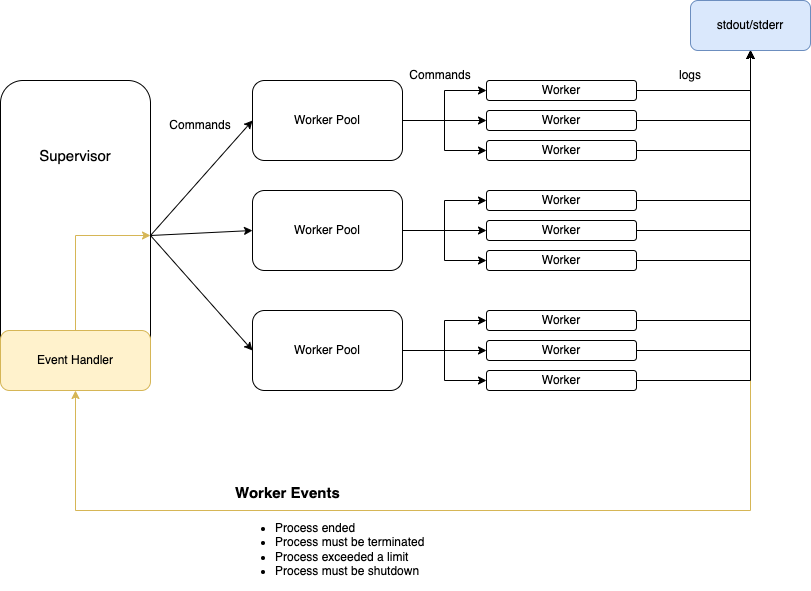

The diagram above was exported from draw.io. Its source (the exported page's mxGraphModel, read from the mxfile embedded in the PNG):
<mxGraphModel dx="1796" dy="614" grid="1" gridSize="10" guides="1" tooltips="1" connect="1" arrows="1" fold="1" page="1" pageScale="1" pageWidth="850" pageHeight="1100" math="0" shadow="0">
  <root>
    <mxCell id="0" />
    <mxCell id="1" parent="0" />
    <mxCell id="Y559-mPJYh1j2fZeeh1l-2" value="" style="rounded=1;whiteSpace=wrap;html=1;" vertex="1" parent="1">
      <mxGeometry x="-820" y="170" width="150" height="310" as="geometry" />
    </mxCell>
    <mxCell id="Y559-mPJYh1j2fZeeh1l-21" style="edgeStyle=orthogonalEdgeStyle;rounded=0;orthogonalLoop=1;jettySize=auto;html=1;entryX=0;entryY=0.5;entryDx=0;entryDy=0;" edge="1" parent="1" source="Y559-mPJYh1j2fZeeh1l-3" target="Y559-mPJYh1j2fZeeh1l-6">
      <mxGeometry relative="1" as="geometry" />
    </mxCell>
    <mxCell id="Y559-mPJYh1j2fZeeh1l-22" style="edgeStyle=orthogonalEdgeStyle;rounded=0;orthogonalLoop=1;jettySize=auto;html=1;" edge="1" parent="1" source="Y559-mPJYh1j2fZeeh1l-3" target="Y559-mPJYh1j2fZeeh1l-7">
      <mxGeometry relative="1" as="geometry" />
    </mxCell>
    <mxCell id="Y559-mPJYh1j2fZeeh1l-23" style="edgeStyle=orthogonalEdgeStyle;rounded=0;orthogonalLoop=1;jettySize=auto;html=1;entryX=0;entryY=0.5;entryDx=0;entryDy=0;" edge="1" parent="1" source="Y559-mPJYh1j2fZeeh1l-3" target="Y559-mPJYh1j2fZeeh1l-8">
      <mxGeometry relative="1" as="geometry" />
    </mxCell>
    <mxCell id="Y559-mPJYh1j2fZeeh1l-3" value="Worker Pool" style="rounded=1;whiteSpace=wrap;html=1;" vertex="1" parent="1">
      <mxGeometry x="-568" y="170" width="150" height="80" as="geometry" />
    </mxCell>
    <mxCell id="Y559-mPJYh1j2fZeeh1l-24" style="edgeStyle=orthogonalEdgeStyle;rounded=0;orthogonalLoop=1;jettySize=auto;html=1;entryX=0;entryY=0.5;entryDx=0;entryDy=0;" edge="1" parent="1" source="Y559-mPJYh1j2fZeeh1l-4" target="Y559-mPJYh1j2fZeeh1l-9">
      <mxGeometry relative="1" as="geometry" />
    </mxCell>
    <mxCell id="Y559-mPJYh1j2fZeeh1l-25" style="edgeStyle=orthogonalEdgeStyle;rounded=0;orthogonalLoop=1;jettySize=auto;html=1;entryX=0;entryY=0.5;entryDx=0;entryDy=0;" edge="1" parent="1" source="Y559-mPJYh1j2fZeeh1l-4" target="Y559-mPJYh1j2fZeeh1l-10">
      <mxGeometry relative="1" as="geometry" />
    </mxCell>
    <mxCell id="Y559-mPJYh1j2fZeeh1l-26" style="edgeStyle=orthogonalEdgeStyle;rounded=0;orthogonalLoop=1;jettySize=auto;html=1;entryX=0;entryY=0.5;entryDx=0;entryDy=0;" edge="1" parent="1" source="Y559-mPJYh1j2fZeeh1l-4" target="Y559-mPJYh1j2fZeeh1l-11">
      <mxGeometry relative="1" as="geometry" />
    </mxCell>
    <mxCell id="Y559-mPJYh1j2fZeeh1l-4" value="Worker Pool" style="rounded=1;whiteSpace=wrap;html=1;" vertex="1" parent="1">
      <mxGeometry x="-568" y="280" width="150" height="80" as="geometry" />
    </mxCell>
    <mxCell id="Y559-mPJYh1j2fZeeh1l-27" style="edgeStyle=orthogonalEdgeStyle;rounded=0;orthogonalLoop=1;jettySize=auto;html=1;entryX=0;entryY=0.5;entryDx=0;entryDy=0;" edge="1" parent="1" source="Y559-mPJYh1j2fZeeh1l-5" target="Y559-mPJYh1j2fZeeh1l-12">
      <mxGeometry relative="1" as="geometry" />
    </mxCell>
    <mxCell id="Y559-mPJYh1j2fZeeh1l-28" style="edgeStyle=orthogonalEdgeStyle;rounded=0;orthogonalLoop=1;jettySize=auto;html=1;entryX=0;entryY=0.5;entryDx=0;entryDy=0;" edge="1" parent="1" source="Y559-mPJYh1j2fZeeh1l-5" target="Y559-mPJYh1j2fZeeh1l-13">
      <mxGeometry relative="1" as="geometry" />
    </mxCell>
    <mxCell id="Y559-mPJYh1j2fZeeh1l-29" style="edgeStyle=orthogonalEdgeStyle;rounded=0;orthogonalLoop=1;jettySize=auto;html=1;entryX=0;entryY=0.5;entryDx=0;entryDy=0;" edge="1" parent="1" source="Y559-mPJYh1j2fZeeh1l-5" target="Y559-mPJYh1j2fZeeh1l-14">
      <mxGeometry relative="1" as="geometry" />
    </mxCell>
    <mxCell id="Y559-mPJYh1j2fZeeh1l-5" value="Worker Pool" style="rounded=1;whiteSpace=wrap;html=1;" vertex="1" parent="1">
      <mxGeometry x="-568" y="400" width="150" height="80" as="geometry" />
    </mxCell>
    <mxCell id="Y559-mPJYh1j2fZeeh1l-42" style="edgeStyle=orthogonalEdgeStyle;rounded=0;orthogonalLoop=1;jettySize=auto;html=1;entryX=0.5;entryY=1;entryDx=0;entryDy=0;fillColor=#fff2cc;strokeColor=#d6b656;" edge="1" parent="1" source="Y559-mPJYh1j2fZeeh1l-6" target="Y559-mPJYh1j2fZeeh1l-41">
      <mxGeometry relative="1" as="geometry">
        <Array as="points">
          <mxPoint x="-70" y="180" />
          <mxPoint x="-70" y="600" />
          <mxPoint x="-745" y="600" />
        </Array>
      </mxGeometry>
    </mxCell>
    <mxCell id="Y559-mPJYh1j2fZeeh1l-32" style="edgeStyle=orthogonalEdgeStyle;rounded=0;orthogonalLoop=1;jettySize=auto;html=1;entryX=0.5;entryY=1;entryDx=0;entryDy=0;" edge="1" parent="1" source="Y559-mPJYh1j2fZeeh1l-6" target="Y559-mPJYh1j2fZeeh1l-31">
      <mxGeometry relative="1" as="geometry" />
    </mxCell>
    <mxCell id="Y559-mPJYh1j2fZeeh1l-6" value="Worker" style="rounded=1;whiteSpace=wrap;html=1;" vertex="1" parent="1">
      <mxGeometry x="-334" y="170" width="150" height="20" as="geometry" />
    </mxCell>
    <mxCell id="Y559-mPJYh1j2fZeeh1l-33" style="edgeStyle=orthogonalEdgeStyle;rounded=0;orthogonalLoop=1;jettySize=auto;html=1;entryX=0.5;entryY=1;entryDx=0;entryDy=0;" edge="1" parent="1" source="Y559-mPJYh1j2fZeeh1l-7" target="Y559-mPJYh1j2fZeeh1l-31">
      <mxGeometry relative="1" as="geometry" />
    </mxCell>
    <mxCell id="Y559-mPJYh1j2fZeeh1l-7" value="Worker" style="rounded=1;whiteSpace=wrap;html=1;" vertex="1" parent="1">
      <mxGeometry x="-334" y="200" width="150" height="20" as="geometry" />
    </mxCell>
    <mxCell id="Y559-mPJYh1j2fZeeh1l-34" style="edgeStyle=orthogonalEdgeStyle;rounded=0;orthogonalLoop=1;jettySize=auto;html=1;" edge="1" parent="1" source="Y559-mPJYh1j2fZeeh1l-8" target="Y559-mPJYh1j2fZeeh1l-31">
      <mxGeometry relative="1" as="geometry" />
    </mxCell>
    <mxCell id="Y559-mPJYh1j2fZeeh1l-8" value="Worker" style="rounded=1;whiteSpace=wrap;html=1;" vertex="1" parent="1">
      <mxGeometry x="-334" y="230" width="150" height="20" as="geometry" />
    </mxCell>
    <mxCell id="Y559-mPJYh1j2fZeeh1l-35" style="edgeStyle=orthogonalEdgeStyle;rounded=0;orthogonalLoop=1;jettySize=auto;html=1;entryX=0.5;entryY=1;entryDx=0;entryDy=0;" edge="1" parent="1" source="Y559-mPJYh1j2fZeeh1l-9" target="Y559-mPJYh1j2fZeeh1l-31">
      <mxGeometry relative="1" as="geometry" />
    </mxCell>
    <mxCell id="Y559-mPJYh1j2fZeeh1l-9" value="Worker" style="rounded=1;whiteSpace=wrap;html=1;" vertex="1" parent="1">
      <mxGeometry x="-334" y="280" width="150" height="20" as="geometry" />
    </mxCell>
    <mxCell id="Y559-mPJYh1j2fZeeh1l-36" style="edgeStyle=orthogonalEdgeStyle;rounded=0;orthogonalLoop=1;jettySize=auto;html=1;entryX=0.5;entryY=1;entryDx=0;entryDy=0;" edge="1" parent="1" source="Y559-mPJYh1j2fZeeh1l-10" target="Y559-mPJYh1j2fZeeh1l-31">
      <mxGeometry relative="1" as="geometry" />
    </mxCell>
    <mxCell id="Y559-mPJYh1j2fZeeh1l-10" value="Worker" style="rounded=1;whiteSpace=wrap;html=1;" vertex="1" parent="1">
      <mxGeometry x="-334" y="310" width="150" height="20" as="geometry" />
    </mxCell>
    <mxCell id="Y559-mPJYh1j2fZeeh1l-37" style="edgeStyle=orthogonalEdgeStyle;rounded=0;orthogonalLoop=1;jettySize=auto;html=1;entryX=0.5;entryY=1;entryDx=0;entryDy=0;" edge="1" parent="1" source="Y559-mPJYh1j2fZeeh1l-11" target="Y559-mPJYh1j2fZeeh1l-31">
      <mxGeometry relative="1" as="geometry" />
    </mxCell>
    <mxCell id="Y559-mPJYh1j2fZeeh1l-11" value="Worker" style="rounded=1;whiteSpace=wrap;html=1;" vertex="1" parent="1">
      <mxGeometry x="-334" y="340" width="150" height="20" as="geometry" />
    </mxCell>
    <mxCell id="Y559-mPJYh1j2fZeeh1l-38" style="edgeStyle=orthogonalEdgeStyle;rounded=0;orthogonalLoop=1;jettySize=auto;html=1;entryX=0.5;entryY=1;entryDx=0;entryDy=0;" edge="1" parent="1" source="Y559-mPJYh1j2fZeeh1l-12" target="Y559-mPJYh1j2fZeeh1l-31">
      <mxGeometry relative="1" as="geometry" />
    </mxCell>
    <mxCell id="Y559-mPJYh1j2fZeeh1l-12" value="Worker" style="rounded=1;whiteSpace=wrap;html=1;" vertex="1" parent="1">
      <mxGeometry x="-334" y="400" width="150" height="20" as="geometry" />
    </mxCell>
    <mxCell id="Y559-mPJYh1j2fZeeh1l-39" style="edgeStyle=orthogonalEdgeStyle;rounded=0;orthogonalLoop=1;jettySize=auto;html=1;entryX=0.5;entryY=1;entryDx=0;entryDy=0;" edge="1" parent="1" source="Y559-mPJYh1j2fZeeh1l-13" target="Y559-mPJYh1j2fZeeh1l-31">
      <mxGeometry relative="1" as="geometry" />
    </mxCell>
    <mxCell id="Y559-mPJYh1j2fZeeh1l-13" value="Worker" style="rounded=1;whiteSpace=wrap;html=1;" vertex="1" parent="1">
      <mxGeometry x="-334" y="430" width="150" height="20" as="geometry" />
    </mxCell>
    <mxCell id="Y559-mPJYh1j2fZeeh1l-40" style="edgeStyle=orthogonalEdgeStyle;rounded=0;orthogonalLoop=1;jettySize=auto;html=1;entryX=0.5;entryY=1;entryDx=0;entryDy=0;" edge="1" parent="1" source="Y559-mPJYh1j2fZeeh1l-14" target="Y559-mPJYh1j2fZeeh1l-31">
      <mxGeometry relative="1" as="geometry" />
    </mxCell>
    <mxCell id="Y559-mPJYh1j2fZeeh1l-14" value="Worker" style="rounded=1;whiteSpace=wrap;html=1;" vertex="1" parent="1">
      <mxGeometry x="-334" y="460" width="150" height="20" as="geometry" />
    </mxCell>
    <mxCell id="Y559-mPJYh1j2fZeeh1l-15" value="" style="endArrow=classic;html=1;rounded=0;exitX=1;exitY=0.5;exitDx=0;exitDy=0;entryX=0;entryY=0.5;entryDx=0;entryDy=0;" edge="1" parent="1" source="Y559-mPJYh1j2fZeeh1l-2" target="Y559-mPJYh1j2fZeeh1l-3">
      <mxGeometry width="50" height="50" relative="1" as="geometry">
        <mxPoint x="-430" y="410" as="sourcePoint" />
        <mxPoint x="-380" y="360" as="targetPoint" />
      </mxGeometry>
    </mxCell>
    <mxCell id="Y559-mPJYh1j2fZeeh1l-16" value="" style="endArrow=classic;html=1;rounded=0;exitX=1;exitY=0.5;exitDx=0;exitDy=0;entryX=0;entryY=0.5;entryDx=0;entryDy=0;" edge="1" parent="1" source="Y559-mPJYh1j2fZeeh1l-2" target="Y559-mPJYh1j2fZeeh1l-4">
      <mxGeometry width="50" height="50" relative="1" as="geometry">
        <mxPoint x="-430" y="410" as="sourcePoint" />
        <mxPoint x="-380" y="360" as="targetPoint" />
      </mxGeometry>
    </mxCell>
    <mxCell id="Y559-mPJYh1j2fZeeh1l-17" value="" style="endArrow=classic;html=1;rounded=0;exitX=1;exitY=0.5;exitDx=0;exitDy=0;entryX=0;entryY=0.5;entryDx=0;entryDy=0;" edge="1" parent="1" source="Y559-mPJYh1j2fZeeh1l-2" target="Y559-mPJYh1j2fZeeh1l-5">
      <mxGeometry width="50" height="50" relative="1" as="geometry">
        <mxPoint x="-430" y="410" as="sourcePoint" />
        <mxPoint x="-380" y="360" as="targetPoint" />
      </mxGeometry>
    </mxCell>
    <mxCell id="Y559-mPJYh1j2fZeeh1l-18" value="Commands" style="text;html=1;strokeColor=none;fillColor=none;align=center;verticalAlign=middle;whiteSpace=wrap;rounded=0;" vertex="1" parent="1">
      <mxGeometry x="-650" y="200" width="60" height="30" as="geometry" />
    </mxCell>
    <mxCell id="Y559-mPJYh1j2fZeeh1l-31" value="stdout/stderr" style="rounded=1;whiteSpace=wrap;html=1;fillColor=#dae8fc;strokeColor=#6c8ebf;" vertex="1" parent="1">
      <mxGeometry x="-130" y="90" width="120" height="50" as="geometry" />
    </mxCell>
    <mxCell id="Y559-mPJYh1j2fZeeh1l-50" style="edgeStyle=orthogonalEdgeStyle;rounded=0;orthogonalLoop=1;jettySize=auto;html=1;entryX=1;entryY=0.5;entryDx=0;entryDy=0;fontSize=15;fillColor=#fff2cc;strokeColor=#d6b656;" edge="1" parent="1" source="Y559-mPJYh1j2fZeeh1l-41" target="Y559-mPJYh1j2fZeeh1l-2">
      <mxGeometry relative="1" as="geometry">
        <Array as="points">
          <mxPoint x="-745" y="325" />
        </Array>
      </mxGeometry>
    </mxCell>
    <mxCell id="Y559-mPJYh1j2fZeeh1l-41" value="Event Handler" style="rounded=1;whiteSpace=wrap;html=1;fillColor=#fff2cc;strokeColor=#d6b656;" vertex="1" parent="1">
      <mxGeometry x="-820" y="420" width="150" height="60" as="geometry" />
    </mxCell>
    <mxCell id="Y559-mPJYh1j2fZeeh1l-43" value="logs" style="text;html=1;strokeColor=none;fillColor=none;align=center;verticalAlign=middle;whiteSpace=wrap;rounded=0;" vertex="1" parent="1">
      <mxGeometry x="-170" y="150" width="80" height="30" as="geometry" />
    </mxCell>
    <mxCell id="Y559-mPJYh1j2fZeeh1l-47" value="Commands" style="text;html=1;strokeColor=none;fillColor=none;align=center;verticalAlign=middle;whiteSpace=wrap;rounded=0;" vertex="1" parent="1">
      <mxGeometry x="-410" y="150" width="60" height="30" as="geometry" />
    </mxCell>
    <mxCell id="Y559-mPJYh1j2fZeeh1l-49" value="&lt;h1&gt;&lt;font style=&quot;font-size: 15px;&quot;&gt;Worker Events&lt;/font&gt;&lt;/h1&gt;&lt;p&gt;&lt;/p&gt;&lt;ul&gt;&lt;li&gt;Process ended&lt;/li&gt;&lt;li&gt;Process must be terminated&lt;/li&gt;&lt;li&gt;Process exceeded a limit&lt;br&gt;&lt;/li&gt;&lt;li&gt;Process must be shutdown&lt;/li&gt;&lt;/ul&gt;&lt;p&gt;&lt;/p&gt;" style="text;html=1;strokeColor=none;fillColor=none;spacing=5;spacingTop=-20;whiteSpace=wrap;overflow=hidden;rounded=0;" vertex="1" parent="1">
      <mxGeometry x="-590" y="560" width="300" height="120" as="geometry" />
    </mxCell>
    <mxCell id="Y559-mPJYh1j2fZeeh1l-52" value="Supervisor" style="text;html=1;strokeColor=none;fillColor=none;align=center;verticalAlign=middle;whiteSpace=wrap;rounded=0;fontSize=15;" vertex="1" parent="1">
      <mxGeometry x="-790" y="230" width="90" height="30" as="geometry" />
    </mxCell>
  </root>
</mxGraphModel>